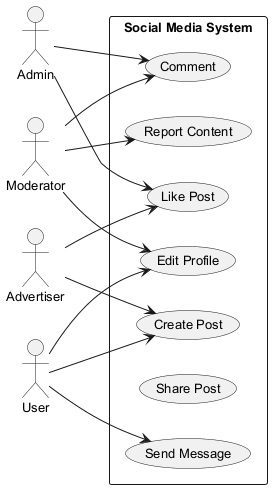

The diagram above was rendered by PlantUML. Its source (embedded in the PNG):
@startuml
skinparam backgroundColor #FFFFFF
skinparam classBackgroundColor #F3E5F5
skinparam classBorderColor #6A1B9A
skinparam defaultFontSize 13
left to right direction
actor "Admin" as A
actor "Moderator" as M
actor "Advertiser" as A1
actor "User" as U
rectangle "Social Media System" {
  usecase "Create Post" as UC_CreatePost
  usecase "Comment" as UC_Comment
  usecase "Like Post" as UC_LikePost
  usecase "Edit Profile" as UC_EditProfile
  usecase "Send Message" as UC_SendMessage
  usecase "Share Post" as UC_SharePost
  usecase "Report Content" as UC_ReportContent
}
A --> UC_Comment
A --> UC_LikePost
M --> UC_Comment
M --> UC_EditProfile
M --> UC_ReportContent
A1 --> UC_LikePost
A1 --> UC_CreatePost
U --> UC_SendMessage
U --> UC_CreatePost
U --> UC_EditProfile
@enduml